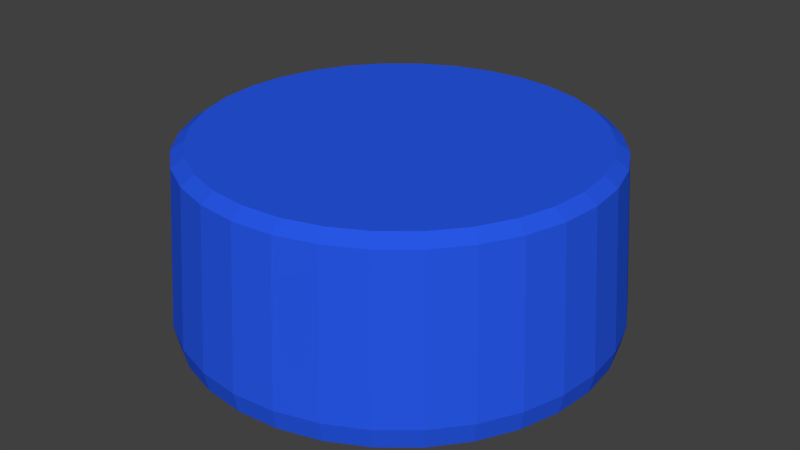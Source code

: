 # Source: circle_seat.blend  (saved by Blender 2.74.0; exported with 4.5.12 LTS)
import bpy
from mathutils import Matrix  # noqa: F401  (used for matrix-valued properties, if any)

bpy.ops.wm.read_factory_settings(use_empty=True)
scene = bpy.context.scene
scene.name = 'Scene'

# ---- collections
col_collection_1 = bpy.data.collections.new('Collection 1'); scene.collection.children.link(col_collection_1)

# ---- materials (node trees are filled in below, after node groups)
mat_circle_seat_blue = bpy.data.materials.new('Circle_seat_blue')
mat_circle_seat_blue.alpha_threshold = 0.0
mat_circle_seat_blue.use_transparent_shadow = False
mat_circle_seat_blue.diffuse_color = (0.02063, 0.09599, 0.8, 1.0)
mat_circle_seat_blue.roughness = 0.5

# ---- material node trees

# ---- world
world_world = bpy.data.worlds.new('World'); scene.world = world_world
world_world.color = (0.05088, 0.05088, 0.05088)
world_world.use_sun_shadow = False
world_world.sun_shadow_jitter_overblur = 0.0
world_world.cycles.sampling_method = 'MANUAL'
world_world.cycles.sample_map_resolution = 256

# ---- meshes
me_circle = bpy.data.meshes.new('Circle')
me_circle.from_pydata([(0.0, 1.0, 0.0), (-0.1951, 0.9808, 0.0), (-0.3827, 0.9239, 0.0), (-0.5556, 0.8315, 0.0), (-0.7071, 0.7071, 0.0), (-0.8315, 0.5556, 0.0), (-0.9239, 0.3827, 0.0), (-0.9808, 0.1951, 0.0), (-1.0, 7.55e-08, 0.0), (-0.9808, -0.1951, 0.0), (-0.9239, -0.3827, 0.0), (-0.8315, -0.5556, 0.0), (-0.7071, -0.7071, 0.0), (-0.5556, -0.8315, 0.0), (-0.3827, -0.9239, 0.0), (-0.1951, -0.9808, 0.0), (3.258e-07, -1.0, 0.0), (0.1951, -0.9808, 0.0), (0.3827, -0.9239, 0.0), (0.5556, -0.8315, 0.0), (0.7071, -0.7071, 0.0), (0.8315, -0.5556, 0.0), (0.9239, -0.3827, 0.0), (0.9808, -0.1951, 0.0), (1.0, 9.656e-07, 0.0), (0.9808, 0.1951, 0.0), (0.9239, 0.3827, 0.0), (0.8315, 0.5556, 0.0), (0.7071, 0.7071, 0.0), (0.5556, 0.8315, 0.0), (0.3827, 0.9239, 0.0), (0.1951, 0.9808, 0.0), (2.319e-09, 1.02, 0.09611), (-0.1989, 0.9999, 0.09611), (-0.3902, 0.9419, 0.09611), (-0.5664, 0.8477, 0.09611), (-0.7209, 0.7209, 0.09611), (-0.8477, 0.5664, 0.09611), (-0.9419, 0.3902, 0.09611), (-0.9999, 0.1989, 0.09611), (-1.02, 7.141e-08, 0.09611), (-0.9999, -0.1989, 0.09611), (-0.9419, -0.3902, 0.09611), (-0.8477, -0.5664, 0.09611), (-0.7209, -0.7209, 0.09611), (-0.5664, -0.8477, 0.09611), (-0.3902, -0.9419, 0.09611), (-0.1989, -0.9999, 0.09611), (3.345e-07, -1.02, 0.09611), (0.1989, -0.9999, 0.09611), (0.3902, -0.9419, 0.09611), (0.5664, -0.8477, 0.09611), (0.7209, -0.7209, 0.09611), (0.8477, -0.5664, 0.09611), (0.9419, -0.3902, 0.09611), (0.9999, -0.1989, 0.09611), (1.02, 9.789e-07, 0.09611), (0.9999, 0.1989, 0.09611), (0.9419, 0.3902, 0.09611), (0.8477, 0.5664, 0.09611), (0.7209, 0.7209, 0.09611), (0.5664, 0.8477, 0.09611), (0.3902, 0.9419, 0.09611), (0.1989, 0.9999, 0.09611), (-2.3e-09, 0.9636, 0.8315), (-0.188, 0.9451, 0.8315), (-0.3688, 0.8903, 0.8315), (-0.5354, 0.8012, 0.8315), (-0.6814, 0.6814, 0.8315), (-0.8012, 0.5354, 0.8315), (-0.8903, 0.3688, 0.8315), (-0.9451, 0.188, 0.8315), (-0.9636, 8.209e-08, 0.8315), (-0.9451, -0.188, 0.8315), (-0.8903, -0.3688, 0.8315), (-0.8012, -0.5354, 0.8315), (-0.6814, -0.6814, 0.8315), (-0.5354, -0.8012, 0.8315), (-0.3688, -0.8903, 0.8315), (-0.188, -0.9451, 0.8315), (3.117e-07, -0.9636, 0.8315), (0.188, -0.9451, 0.8315), (0.3688, -0.8903, 0.8315), (0.5354, -0.8012, 0.8315), (0.6814, -0.6814, 0.8315), (0.8012, -0.5354, 0.8315), (0.8903, -0.3688, 0.8315), (0.9451, -0.188, 0.8315), (0.9637, 9.398e-07, 0.8315), (0.9451, 0.188, 0.8315), (0.8903, 0.3688, 0.8315), (0.8012, 0.5354, 0.8315), (0.6814, 0.6814, 0.8315), (0.5354, 0.8012, 0.8315), (0.3688, 0.8903, 0.8315), (0.188, 0.9451, 0.8315), (-8.314e-09, 0.9041, 0.8733), (-0.1764, 0.8868, 0.8733), (-0.346, 0.8353, 0.8733), (-0.5023, 0.7518, 0.8733), (-0.6393, 0.6393, 0.8733), (-0.7518, 0.5023, 0.8733), (-0.8353, 0.346, 0.8733), (-0.8868, 0.1764, 0.8733), (-0.9041, 9.67e-08, 0.8733), (-0.8868, -0.1764, 0.8733), (-0.8353, -0.346, 0.8733), (-0.7518, -0.5023, 0.8733), (-0.6393, -0.6393, 0.8733), (-0.5023, -0.7518, 0.8733), (-0.346, -0.8353, 0.8733), (-0.1764, -0.8868, 0.8733), (2.863e-07, -0.9041, 0.8733), (0.1764, -0.8868, 0.8733), (0.346, -0.8353, 0.8733), (0.5023, -0.7518, 0.8733), (0.6393, -0.6393, 0.8733), (0.7518, -0.5023, 0.8733), (0.8353, -0.346, 0.8733), (0.8868, -0.1764, 0.8733), (0.9041, 9.015e-07, 0.8733), (0.8868, 0.1764, 0.8733), (0.8353, 0.346, 0.8733), (0.7518, 0.5023, 0.8733), (0.6393, 0.6393, 0.8733), (0.5023, 0.7518, 0.8733), (0.346, 0.8353, 0.8733), (0.1764, 0.8868, 0.8733)], [], [(30, 62, 61, 29), (19, 51, 50, 18), (8, 40, 39, 7), (28, 60, 59, 27), (17, 49, 48, 16), (6, 38, 37, 5), (26, 58, 57, 25), (4, 36, 35, 3), (15, 47, 46, 14), (24, 56, 55, 23), (2, 34, 33, 1), (13, 45, 44, 12), (22, 54, 53, 21), (11, 43, 42, 10), (31, 63, 62, 30), (20, 52, 51, 19), (9, 41, 40, 8), (29, 61, 60, 28), (18, 50, 49, 17), (7, 39, 38, 6), (27, 59, 58, 26), (5, 37, 36, 4), (16, 48, 47, 15), (25, 57, 56, 24), (3, 35, 34, 2), (14, 46, 45, 13), (23, 55, 54, 22), (1, 33, 32, 0), (12, 44, 43, 11), (0, 32, 63, 31), (21, 53, 52, 20), (10, 42, 41, 9), (63, 95, 94, 62), (52, 84, 83, 51), (41, 73, 72, 40), (61, 93, 92, 60), (50, 82, 81, 49), (39, 71, 70, 38), (59, 91, 90, 58), (37, 69, 68, 36), (48, 80, 79, 47), (57, 89, 88, 56), (35, 67, 66, 34), (46, 78, 77, 45), (55, 87, 86, 54), (33, 65, 64, 32), (44, 76, 75, 43), (32, 64, 95, 63), (53, 85, 84, 52), (42, 74, 73, 41), (62, 94, 93, 61), (51, 83, 82, 50), (40, 72, 71, 39), (60, 92, 91, 59), (49, 81, 80, 48), (38, 70, 69, 37), (58, 90, 89, 57), (36, 68, 67, 35), (47, 79, 78, 46), (56, 88, 87, 55), (34, 66, 65, 33), (45, 77, 76, 44), (54, 86, 85, 53), (43, 75, 74, 42), (86, 118, 117, 85), (75, 107, 106, 74), (95, 127, 126, 94), (84, 116, 115, 83), (73, 105, 104, 72), (93, 125, 124, 92), (82, 114, 113, 81), (71, 103, 102, 70), (91, 123, 122, 90), (69, 101, 100, 68), (80, 112, 111, 79), (89, 121, 120, 88), (67, 99, 98, 66), (78, 110, 109, 77), (87, 119, 118, 86), (65, 97, 96, 64), (76, 108, 107, 75), (64, 96, 127, 95), (85, 117, 116, 84), (74, 106, 105, 73), (94, 126, 125, 93), (83, 115, 114, 82), (72, 104, 103, 71), (92, 124, 123, 91), (81, 113, 112, 80), (70, 102, 101, 69), (90, 122, 121, 89), (68, 100, 99, 67), (79, 111, 110, 78), (88, 120, 119, 87), (66, 98, 97, 65), (77, 109, 108, 76), (97, 98, 99, 100, 101, 102, 103, 104, 105, 106, 107, 108, 109, 110, 111, 112, 113, 114, 115, 116, 117, 118, 119, 120, 121, 122, 123, 124, 125, 126, 127, 96)])
me_circle.materials.append(mat_circle_seat_blue)
me_circle.use_remesh_preserve_volume = False
me_circle.use_remesh_preserve_attributes = False
me_circle.use_mirror_vertex_groups = False
me_circle.update()

# ---- objects
ob_circle = bpy.data.objects.new('Circle', me_circle)

# ---- transforms, parenting, visibility, modifiers, constraints
ob_circle.location = (0.0, 0.0, 0.0)
ob_circle.lineart.crease_threshold = 0.0

# ---- collection membership
col_collection_1.objects.link(ob_circle)

# ---- scene / render settings (as saved in the file)
scene.frame_start = 1; scene.frame_end = 250; scene.frame_set(1)
scene.render.engine = 'BLENDER_EEVEE_NEXT'
scene.render.resolution_percentage = 50
scene.render.dither_intensity = 0.0
scene.cycles.use_denoising = False
scene.cycles.samples = 10
scene.cycles.sampling_pattern = 'TABULATED_SOBOL'
scene.cycles.light_sampling_threshold = 0.0
scene.cycles.use_adaptive_sampling = False
scene.cycles.use_light_tree = False
scene.cycles.blur_glossy = 0.0
scene.cycles.pixel_filter_type = 'GAUSSIAN'
scene.cycles.sample_clamp_indirect = 0.0
scene.view_settings.view_transform = 'Standard'
bpy.context.view_layer.update()

# ---- added for rendering (the .blend has no active camera and no usable light): camera, sun
cam_auto = bpy.data.cameras.new('AutoCamera')
cam_auto.lens = 50.0
cam_auto.sensor_width = 36.0
cam_auto.clip_end = 1000.0
ob_auto_camera = bpy.data.objects.new('AutoCamera', cam_auto)
scene.collection.objects.link(ob_auto_camera)
ob_auto_camera.location = (2.7877, -3.34524, 2.66683)
ob_auto_camera.rotation_euler = (1.09748, -7.21219e-08, 0.694738)
scene.camera = ob_auto_camera
light_auto_sun = bpy.data.lights.new('AutoSun', 'SUN')
light_auto_sun.energy = 3.0
light_auto_sun.angle = 0.0523599
ob_auto_sun = bpy.data.objects.new('AutoSun', light_auto_sun)
scene.collection.objects.link(ob_auto_sun)
ob_auto_sun.rotation_euler = (0.872665, 0.174533, 0.523599)
bpy.context.view_layer.update()
